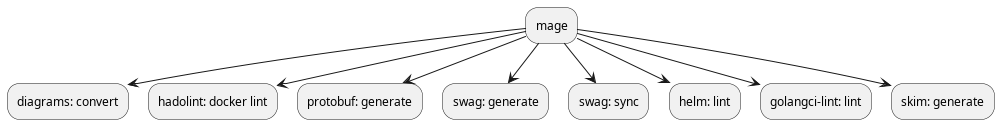

The diagram above was rendered by PlantUML. Its source (embedded in the PNG):
@startuml
mage --> diagrams: convert
mage --> hadolint: docker lint
mage --> protobuf: generate
mage --> swag: generate
mage --> swag: sync
mage --> helm: lint
mage --> golangci-lint: lint
mage --> skim: generate
@enduml